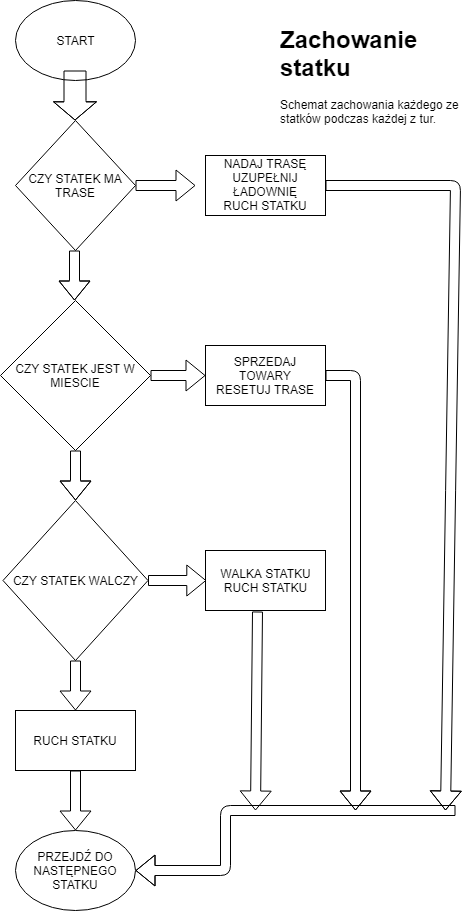

The diagram above was exported from draw.io. Its source (the exported page's mxGraphModel, read from the mxfile embedded in the PNG):
<mxGraphModel dx="1010" dy="550" grid="1" gridSize="10" guides="1" tooltips="1" connect="1" arrows="1" fold="1" page="1" pageScale="1" pageWidth="827" pageHeight="1169" math="0" shadow="0">
  <root>
    <mxCell id="0" />
    <mxCell id="1" parent="0" />
    <mxCell id="FBbldJ_toiwrGkRwR2jv-1" value="START" style="ellipse;whiteSpace=wrap;html=1;" vertex="1" parent="1">
      <mxGeometry x="330" width="120" height="80" as="geometry" />
    </mxCell>
    <mxCell id="FBbldJ_toiwrGkRwR2jv-4" value="CZY STATEK MA TRASE" style="rhombus;whiteSpace=wrap;html=1;" vertex="1" parent="1">
      <mxGeometry x="330" y="120" width="120" height="130" as="geometry" />
    </mxCell>
    <mxCell id="FBbldJ_toiwrGkRwR2jv-5" value="" style="shape=flexArrow;endArrow=classic;html=1;exitX=0.5;exitY=1;exitDx=0;exitDy=0;width=22;endSize=5.73;" edge="1" parent="1">
      <mxGeometry width="50" height="50" relative="1" as="geometry">
        <mxPoint x="389.5" y="70" as="sourcePoint" />
        <mxPoint x="389.5" y="120" as="targetPoint" />
        <Array as="points">
          <mxPoint x="389.5" y="100" />
          <mxPoint x="389.5" y="140" />
        </Array>
      </mxGeometry>
    </mxCell>
    <mxCell id="FBbldJ_toiwrGkRwR2jv-6" value="" style="shape=flexArrow;endArrow=classic;html=1;exitX=0.5;exitY=1;exitDx=0;exitDy=0;" edge="1" parent="1">
      <mxGeometry width="50" height="50" relative="1" as="geometry">
        <mxPoint x="389" y="250" as="sourcePoint" />
        <mxPoint x="389" y="300" as="targetPoint" />
        <Array as="points">
          <mxPoint x="389" y="280" />
          <mxPoint x="389" y="320" />
        </Array>
      </mxGeometry>
    </mxCell>
    <mxCell id="FBbldJ_toiwrGkRwR2jv-7" value="CZY STATEK JEST W MIESCIE" style="rhombus;whiteSpace=wrap;html=1;" vertex="1" parent="1">
      <mxGeometry x="315" y="300" width="150" height="150" as="geometry" />
    </mxCell>
    <mxCell id="FBbldJ_toiwrGkRwR2jv-8" value="" style="shape=flexArrow;endArrow=classic;html=1;exitX=0.5;exitY=1;exitDx=0;exitDy=0;" edge="1" parent="1">
      <mxGeometry width="50" height="50" relative="1" as="geometry">
        <mxPoint x="390" y="450" as="sourcePoint" />
        <mxPoint x="390" y="500" as="targetPoint" />
        <Array as="points">
          <mxPoint x="390" y="480" />
          <mxPoint x="390" y="520" />
        </Array>
      </mxGeometry>
    </mxCell>
    <mxCell id="FBbldJ_toiwrGkRwR2jv-9" value="CZY STATEK WALCZY" style="rhombus;whiteSpace=wrap;html=1;" vertex="1" parent="1">
      <mxGeometry x="317.5" y="500" width="145" height="160" as="geometry" />
    </mxCell>
    <mxCell id="FBbldJ_toiwrGkRwR2jv-10" value="" style="shape=flexArrow;endArrow=classic;html=1;exitX=0.5;exitY=1;exitDx=0;exitDy=0;" edge="1" parent="1" source="FBbldJ_toiwrGkRwR2jv-9" target="FBbldJ_toiwrGkRwR2jv-11">
      <mxGeometry width="50" height="50" relative="1" as="geometry">
        <mxPoint x="370" y="730" as="sourcePoint" />
        <mxPoint x="390" y="740" as="targetPoint" />
        <Array as="points" />
      </mxGeometry>
    </mxCell>
    <mxCell id="FBbldJ_toiwrGkRwR2jv-11" value="RUCH STATKU" style="rounded=0;whiteSpace=wrap;html=1;" vertex="1" parent="1">
      <mxGeometry x="330" y="710" width="120" height="60" as="geometry" />
    </mxCell>
    <mxCell id="FBbldJ_toiwrGkRwR2jv-14" value="PRZEJDŹ DO NASTĘPNEGO&lt;br&gt;STATKU&lt;br&gt;" style="ellipse;whiteSpace=wrap;html=1;" vertex="1" parent="1">
      <mxGeometry x="330" y="830" width="120" height="80" as="geometry" />
    </mxCell>
    <mxCell id="FBbldJ_toiwrGkRwR2jv-15" value="" style="shape=flexArrow;endArrow=classic;html=1;exitX=1;exitY=0.5;exitDx=0;exitDy=0;" edge="1" parent="1" source="FBbldJ_toiwrGkRwR2jv-4">
      <mxGeometry width="50" height="50" relative="1" as="geometry">
        <mxPoint x="450" y="200" as="sourcePoint" />
        <mxPoint x="510" y="185" as="targetPoint" />
        <Array as="points" />
      </mxGeometry>
    </mxCell>
    <mxCell id="FBbldJ_toiwrGkRwR2jv-16" value="NADAJ TRASĘ&lt;br&gt;UZUPEŁNIJ ŁADOWNIĘ&lt;br&gt;RUCH STATKU&lt;br&gt;" style="rounded=0;whiteSpace=wrap;html=1;" vertex="1" parent="1">
      <mxGeometry x="520" y="155" width="120" height="60" as="geometry" />
    </mxCell>
    <mxCell id="FBbldJ_toiwrGkRwR2jv-17" value="" style="shape=flexArrow;endArrow=classic;html=1;exitX=1;exitY=0.5;exitDx=0;exitDy=0;" edge="1" parent="1" source="FBbldJ_toiwrGkRwR2jv-7">
      <mxGeometry width="50" height="50" relative="1" as="geometry">
        <mxPoint x="460" y="390" as="sourcePoint" />
        <mxPoint x="520" y="375" as="targetPoint" />
        <Array as="points" />
      </mxGeometry>
    </mxCell>
    <mxCell id="FBbldJ_toiwrGkRwR2jv-18" value="SPRZEDAJ TOWARY&lt;br&gt;RESETUJ TRASE&lt;br&gt;" style="rounded=0;whiteSpace=wrap;html=1;" vertex="1" parent="1">
      <mxGeometry x="520" y="345" width="120" height="60" as="geometry" />
    </mxCell>
    <mxCell id="FBbldJ_toiwrGkRwR2jv-19" value="" style="shape=flexArrow;endArrow=classic;html=1;" edge="1" parent="1" source="FBbldJ_toiwrGkRwR2jv-9">
      <mxGeometry width="50" height="50" relative="1" as="geometry">
        <mxPoint x="462.5" y="610" as="sourcePoint" />
        <mxPoint x="520.809518948453" y="580" as="targetPoint" />
      </mxGeometry>
    </mxCell>
    <mxCell id="FBbldJ_toiwrGkRwR2jv-20" value="WALKA STATKU&lt;br&gt;RUCH STATKU&lt;br&gt;" style="rounded=0;whiteSpace=wrap;html=1;" vertex="1" parent="1">
      <mxGeometry x="520" y="550" width="120" height="60" as="geometry" />
    </mxCell>
    <mxCell id="FBbldJ_toiwrGkRwR2jv-21" value="" style="shape=flexArrow;endArrow=classic;html=1;exitX=1;exitY=0.5;exitDx=0;exitDy=0;" edge="1" parent="1" source="FBbldJ_toiwrGkRwR2jv-16">
      <mxGeometry width="50" height="50" relative="1" as="geometry">
        <mxPoint x="640" y="200" as="sourcePoint" />
        <mxPoint x="760" y="810" as="targetPoint" />
        <Array as="points">
          <mxPoint x="770" y="185" />
        </Array>
      </mxGeometry>
    </mxCell>
    <mxCell id="FBbldJ_toiwrGkRwR2jv-22" value="" style="shape=flexArrow;endArrow=classic;html=1;exitX=1;exitY=0.5;exitDx=0;exitDy=0;" edge="1" parent="1" source="FBbldJ_toiwrGkRwR2jv-18">
      <mxGeometry width="50" height="50" relative="1" as="geometry">
        <mxPoint x="640" y="390" as="sourcePoint" />
        <mxPoint x="670" y="810" as="targetPoint" />
        <Array as="points">
          <mxPoint x="670" y="375" />
        </Array>
      </mxGeometry>
    </mxCell>
    <mxCell id="FBbldJ_toiwrGkRwR2jv-23" value="" style="shape=flexArrow;endArrow=classic;html=1;exitX=0.437;exitY=1.017;exitDx=0;exitDy=0;exitPerimeter=0;" edge="1" parent="1" source="FBbldJ_toiwrGkRwR2jv-20">
      <mxGeometry width="50" height="50" relative="1" as="geometry">
        <mxPoint x="560" y="640" as="sourcePoint" />
        <mxPoint x="570" y="810" as="targetPoint" />
        <Array as="points" />
      </mxGeometry>
    </mxCell>
    <mxCell id="FBbldJ_toiwrGkRwR2jv-24" value="" style="shape=flexArrow;endArrow=classic;html=1;entryX=1;entryY=0.5;entryDx=0;entryDy=0;" edge="1" parent="1" target="FBbldJ_toiwrGkRwR2jv-14">
      <mxGeometry width="50" height="50" relative="1" as="geometry">
        <mxPoint x="770" y="810" as="sourcePoint" />
        <mxPoint x="540" y="890" as="targetPoint" />
        <Array as="points">
          <mxPoint x="540" y="810" />
          <mxPoint x="540" y="870" />
        </Array>
      </mxGeometry>
    </mxCell>
    <mxCell id="FBbldJ_toiwrGkRwR2jv-25" value="" style="shape=flexArrow;endArrow=classic;html=1;exitX=0.5;exitY=1;exitDx=0;exitDy=0;entryX=0.5;entryY=0;entryDx=0;entryDy=0;" edge="1" parent="1" source="FBbldJ_toiwrGkRwR2jv-11" target="FBbldJ_toiwrGkRwR2jv-14">
      <mxGeometry width="50" height="50" relative="1" as="geometry">
        <mxPoint x="320" y="930" as="sourcePoint" />
        <mxPoint x="320" y="980" as="targetPoint" />
        <Array as="points" />
      </mxGeometry>
    </mxCell>
    <mxCell id="FBbldJ_toiwrGkRwR2jv-26" value="&lt;h1&gt;Zachowanie statku&lt;/h1&gt;&lt;div&gt;Schemat zachowania każdego ze statków podczas każdej z tur.&lt;/div&gt;" style="text;html=1;strokeColor=none;fillColor=none;spacing=5;spacingTop=-20;whiteSpace=wrap;overflow=hidden;rounded=0;" vertex="1" parent="1">
      <mxGeometry x="590" y="20" width="190" height="120" as="geometry" />
    </mxCell>
  </root>
</mxGraphModel>